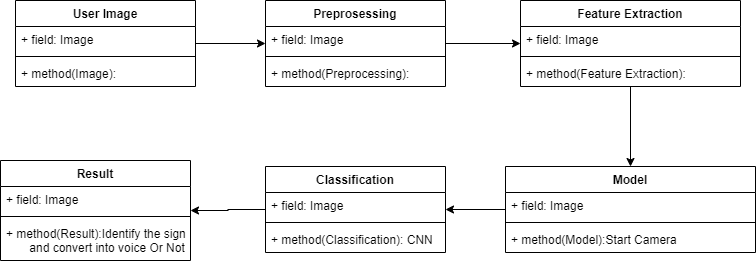

The diagram above was exported from draw.io. Its source (the exported page's mxGraphModel, read from the mxfile embedded in the PNG):
<mxGraphModel dx="1102" dy="525" grid="1" gridSize="10" guides="1" tooltips="1" connect="1" arrows="1" fold="1" page="1" pageScale="1" pageWidth="850" pageHeight="1100" math="0" shadow="0">
  <root>
    <mxCell id="0" />
    <mxCell id="1" parent="0" />
    <mxCell id="V5Cj48IVDRGIfx7sVhXd-1" value="" style="edgeStyle=orthogonalEdgeStyle;rounded=0;orthogonalLoop=1;jettySize=auto;html=1;" edge="1" parent="1" source="V5Cj48IVDRGIfx7sVhXd-2" target="V5Cj48IVDRGIfx7sVhXd-7">
      <mxGeometry relative="1" as="geometry" />
    </mxCell>
    <mxCell id="V5Cj48IVDRGIfx7sVhXd-2" value="User Image" style="swimlane;fontStyle=1;align=center;verticalAlign=top;childLayout=stackLayout;horizontal=1;startSize=26;horizontalStack=0;resizeParent=1;resizeParentMax=0;resizeLast=0;collapsible=1;marginBottom=0;" vertex="1" parent="1">
      <mxGeometry x="345" y="230" width="180" height="86" as="geometry" />
    </mxCell>
    <mxCell id="V5Cj48IVDRGIfx7sVhXd-3" value="+ field: Image" style="text;strokeColor=none;fillColor=none;align=left;verticalAlign=top;spacingLeft=4;spacingRight=4;overflow=hidden;rotatable=0;points=[[0,0.5],[1,0.5]];portConstraint=eastwest;" vertex="1" parent="V5Cj48IVDRGIfx7sVhXd-2">
      <mxGeometry y="26" width="180" height="26" as="geometry" />
    </mxCell>
    <mxCell id="V5Cj48IVDRGIfx7sVhXd-4" value="" style="line;strokeWidth=1;fillColor=none;align=left;verticalAlign=middle;spacingTop=-1;spacingLeft=3;spacingRight=3;rotatable=0;labelPosition=right;points=[];portConstraint=eastwest;" vertex="1" parent="V5Cj48IVDRGIfx7sVhXd-2">
      <mxGeometry y="52" width="180" height="8" as="geometry" />
    </mxCell>
    <mxCell id="V5Cj48IVDRGIfx7sVhXd-5" value="+ method(Image):" style="text;strokeColor=none;fillColor=none;align=left;verticalAlign=top;spacingLeft=4;spacingRight=4;overflow=hidden;rotatable=0;points=[[0,0.5],[1,0.5]];portConstraint=eastwest;" vertex="1" parent="V5Cj48IVDRGIfx7sVhXd-2">
      <mxGeometry y="60" width="180" height="26" as="geometry" />
    </mxCell>
    <mxCell id="V5Cj48IVDRGIfx7sVhXd-6" value="" style="edgeStyle=orthogonalEdgeStyle;rounded=0;orthogonalLoop=1;jettySize=auto;html=1;" edge="1" parent="1" source="V5Cj48IVDRGIfx7sVhXd-7" target="V5Cj48IVDRGIfx7sVhXd-12">
      <mxGeometry relative="1" as="geometry" />
    </mxCell>
    <mxCell id="V5Cj48IVDRGIfx7sVhXd-7" value="Preprosessing" style="swimlane;fontStyle=1;align=center;verticalAlign=top;childLayout=stackLayout;horizontal=1;startSize=26;horizontalStack=0;resizeParent=1;resizeParentMax=0;resizeLast=0;collapsible=1;marginBottom=0;" vertex="1" parent="1">
      <mxGeometry x="595" y="230" width="180" height="86" as="geometry" />
    </mxCell>
    <mxCell id="V5Cj48IVDRGIfx7sVhXd-8" value="+ field: Image" style="text;strokeColor=none;fillColor=none;align=left;verticalAlign=top;spacingLeft=4;spacingRight=4;overflow=hidden;rotatable=0;points=[[0,0.5],[1,0.5]];portConstraint=eastwest;" vertex="1" parent="V5Cj48IVDRGIfx7sVhXd-7">
      <mxGeometry y="26" width="180" height="26" as="geometry" />
    </mxCell>
    <mxCell id="V5Cj48IVDRGIfx7sVhXd-9" value="" style="line;strokeWidth=1;fillColor=none;align=left;verticalAlign=middle;spacingTop=-1;spacingLeft=3;spacingRight=3;rotatable=0;labelPosition=right;points=[];portConstraint=eastwest;" vertex="1" parent="V5Cj48IVDRGIfx7sVhXd-7">
      <mxGeometry y="52" width="180" height="8" as="geometry" />
    </mxCell>
    <mxCell id="V5Cj48IVDRGIfx7sVhXd-10" value="+ method(Preprocessing): " style="text;strokeColor=none;fillColor=none;align=left;verticalAlign=top;spacingLeft=4;spacingRight=4;overflow=hidden;rotatable=0;points=[[0,0.5],[1,0.5]];portConstraint=eastwest;" vertex="1" parent="V5Cj48IVDRGIfx7sVhXd-7">
      <mxGeometry y="60" width="180" height="26" as="geometry" />
    </mxCell>
    <mxCell id="V5Cj48IVDRGIfx7sVhXd-11" value="" style="edgeStyle=orthogonalEdgeStyle;rounded=0;orthogonalLoop=1;jettySize=auto;html=1;" edge="1" parent="1" source="V5Cj48IVDRGIfx7sVhXd-12" target="V5Cj48IVDRGIfx7sVhXd-17">
      <mxGeometry relative="1" as="geometry" />
    </mxCell>
    <mxCell id="V5Cj48IVDRGIfx7sVhXd-12" value="Feature Extraction" style="swimlane;fontStyle=1;align=center;verticalAlign=top;childLayout=stackLayout;horizontal=1;startSize=26;horizontalStack=0;resizeParent=1;resizeParentMax=0;resizeLast=0;collapsible=1;marginBottom=0;" vertex="1" parent="1">
      <mxGeometry x="850" y="230" width="220" height="86" as="geometry" />
    </mxCell>
    <mxCell id="V5Cj48IVDRGIfx7sVhXd-13" value="+ field: Image" style="text;strokeColor=none;fillColor=none;align=left;verticalAlign=top;spacingLeft=4;spacingRight=4;overflow=hidden;rotatable=0;points=[[0,0.5],[1,0.5]];portConstraint=eastwest;" vertex="1" parent="V5Cj48IVDRGIfx7sVhXd-12">
      <mxGeometry y="26" width="220" height="26" as="geometry" />
    </mxCell>
    <mxCell id="V5Cj48IVDRGIfx7sVhXd-14" value="" style="line;strokeWidth=1;fillColor=none;align=left;verticalAlign=middle;spacingTop=-1;spacingLeft=3;spacingRight=3;rotatable=0;labelPosition=right;points=[];portConstraint=eastwest;" vertex="1" parent="V5Cj48IVDRGIfx7sVhXd-12">
      <mxGeometry y="52" width="220" height="8" as="geometry" />
    </mxCell>
    <mxCell id="V5Cj48IVDRGIfx7sVhXd-15" value="+ method(Feature Extraction): " style="text;strokeColor=none;fillColor=none;align=left;verticalAlign=top;spacingLeft=4;spacingRight=4;overflow=hidden;rotatable=0;points=[[0,0.5],[1,0.5]];portConstraint=eastwest;" vertex="1" parent="V5Cj48IVDRGIfx7sVhXd-12">
      <mxGeometry y="60" width="220" height="26" as="geometry" />
    </mxCell>
    <mxCell id="V5Cj48IVDRGIfx7sVhXd-16" value="" style="edgeStyle=orthogonalEdgeStyle;rounded=0;orthogonalLoop=1;jettySize=auto;html=1;" edge="1" parent="1" source="V5Cj48IVDRGIfx7sVhXd-17" target="V5Cj48IVDRGIfx7sVhXd-22">
      <mxGeometry relative="1" as="geometry" />
    </mxCell>
    <mxCell id="V5Cj48IVDRGIfx7sVhXd-17" value="Model" style="swimlane;fontStyle=1;align=center;verticalAlign=top;childLayout=stackLayout;horizontal=1;startSize=26;horizontalStack=0;resizeParent=1;resizeParentMax=0;resizeLast=0;collapsible=1;marginBottom=0;" vertex="1" parent="1">
      <mxGeometry x="835" y="396" width="250" height="86" as="geometry" />
    </mxCell>
    <mxCell id="V5Cj48IVDRGIfx7sVhXd-18" value="+ field: Image" style="text;strokeColor=none;fillColor=none;align=left;verticalAlign=top;spacingLeft=4;spacingRight=4;overflow=hidden;rotatable=0;points=[[0,0.5],[1,0.5]];portConstraint=eastwest;" vertex="1" parent="V5Cj48IVDRGIfx7sVhXd-17">
      <mxGeometry y="26" width="250" height="26" as="geometry" />
    </mxCell>
    <mxCell id="V5Cj48IVDRGIfx7sVhXd-19" value="" style="line;strokeWidth=1;fillColor=none;align=left;verticalAlign=middle;spacingTop=-1;spacingLeft=3;spacingRight=3;rotatable=0;labelPosition=right;points=[];portConstraint=eastwest;" vertex="1" parent="V5Cj48IVDRGIfx7sVhXd-17">
      <mxGeometry y="52" width="250" height="8" as="geometry" />
    </mxCell>
    <mxCell id="V5Cj48IVDRGIfx7sVhXd-20" value="+ method(Model):Start Camera" style="text;strokeColor=none;fillColor=none;align=left;verticalAlign=top;spacingLeft=4;spacingRight=4;overflow=hidden;rotatable=0;points=[[0,0.5],[1,0.5]];portConstraint=eastwest;" vertex="1" parent="V5Cj48IVDRGIfx7sVhXd-17">
      <mxGeometry y="60" width="250" height="26" as="geometry" />
    </mxCell>
    <mxCell id="V5Cj48IVDRGIfx7sVhXd-21" value="" style="edgeStyle=orthogonalEdgeStyle;rounded=0;orthogonalLoop=1;jettySize=auto;html=1;" edge="1" parent="1" source="V5Cj48IVDRGIfx7sVhXd-22" target="V5Cj48IVDRGIfx7sVhXd-26">
      <mxGeometry relative="1" as="geometry" />
    </mxCell>
    <mxCell id="V5Cj48IVDRGIfx7sVhXd-22" value="Classification" style="swimlane;fontStyle=1;align=center;verticalAlign=top;childLayout=stackLayout;horizontal=1;startSize=26;horizontalStack=0;resizeParent=1;resizeParentMax=0;resizeLast=0;collapsible=1;marginBottom=0;" vertex="1" parent="1">
      <mxGeometry x="595" y="396" width="180" height="86" as="geometry" />
    </mxCell>
    <mxCell id="V5Cj48IVDRGIfx7sVhXd-23" value="+ field: Image" style="text;strokeColor=none;fillColor=none;align=left;verticalAlign=top;spacingLeft=4;spacingRight=4;overflow=hidden;rotatable=0;points=[[0,0.5],[1,0.5]];portConstraint=eastwest;" vertex="1" parent="V5Cj48IVDRGIfx7sVhXd-22">
      <mxGeometry y="26" width="180" height="26" as="geometry" />
    </mxCell>
    <mxCell id="V5Cj48IVDRGIfx7sVhXd-24" value="" style="line;strokeWidth=1;fillColor=none;align=left;verticalAlign=middle;spacingTop=-1;spacingLeft=3;spacingRight=3;rotatable=0;labelPosition=right;points=[];portConstraint=eastwest;" vertex="1" parent="V5Cj48IVDRGIfx7sVhXd-22">
      <mxGeometry y="52" width="180" height="8" as="geometry" />
    </mxCell>
    <mxCell id="V5Cj48IVDRGIfx7sVhXd-25" value="+ method(Classification): CNN" style="text;strokeColor=none;fillColor=none;align=left;verticalAlign=top;spacingLeft=4;spacingRight=4;overflow=hidden;rotatable=0;points=[[0,0.5],[1,0.5]];portConstraint=eastwest;" vertex="1" parent="V5Cj48IVDRGIfx7sVhXd-22">
      <mxGeometry y="60" width="180" height="26" as="geometry" />
    </mxCell>
    <mxCell id="V5Cj48IVDRGIfx7sVhXd-26" value="Result" style="swimlane;fontStyle=1;align=center;verticalAlign=top;childLayout=stackLayout;horizontal=1;startSize=26;horizontalStack=0;resizeParent=1;resizeParentMax=0;resizeLast=0;collapsible=1;marginBottom=0;" vertex="1" parent="1">
      <mxGeometry x="330" y="390" width="190" height="100" as="geometry" />
    </mxCell>
    <mxCell id="V5Cj48IVDRGIfx7sVhXd-27" value="+ field: Image" style="text;strokeColor=none;fillColor=none;align=left;verticalAlign=top;spacingLeft=4;spacingRight=4;overflow=hidden;rotatable=0;points=[[0,0.5],[1,0.5]];portConstraint=eastwest;" vertex="1" parent="V5Cj48IVDRGIfx7sVhXd-26">
      <mxGeometry y="26" width="190" height="26" as="geometry" />
    </mxCell>
    <mxCell id="V5Cj48IVDRGIfx7sVhXd-28" value="" style="line;strokeWidth=1;fillColor=none;align=left;verticalAlign=middle;spacingTop=-1;spacingLeft=3;spacingRight=3;rotatable=0;labelPosition=right;points=[];portConstraint=eastwest;" vertex="1" parent="V5Cj48IVDRGIfx7sVhXd-26">
      <mxGeometry y="52" width="190" height="8" as="geometry" />
    </mxCell>
    <mxCell id="V5Cj48IVDRGIfx7sVhXd-29" value="+ method(Result):Identify the sign &#10;       and convert into voice Or Not " style="text;strokeColor=none;fillColor=none;align=left;verticalAlign=top;spacingLeft=4;spacingRight=4;overflow=hidden;rotatable=0;points=[[0,0.5],[1,0.5]];portConstraint=eastwest;" vertex="1" parent="V5Cj48IVDRGIfx7sVhXd-26">
      <mxGeometry y="60" width="190" height="40" as="geometry" />
    </mxCell>
  </root>
</mxGraphModel>